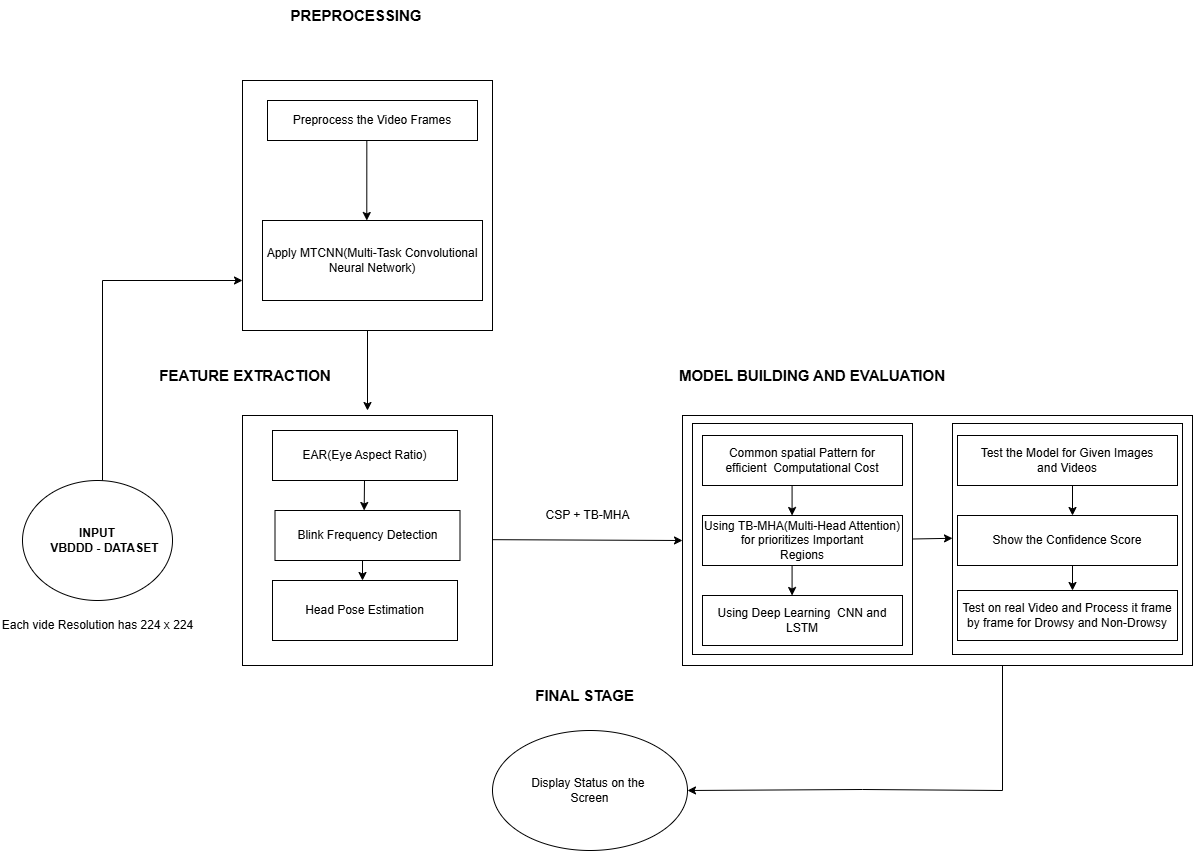

The diagram above was exported from draw.io. Its source (the exported page's mxGraphModel, read from the mxfile embedded in the PNG):
<mxGraphModel dx="3140" dy="2347" grid="1" gridSize="10" guides="1" tooltips="1" connect="1" arrows="1" fold="1" page="1" pageScale="1" pageWidth="827" pageHeight="1169" math="0" shadow="0">
  <root>
    <mxCell id="0" />
    <mxCell id="1" parent="0" />
    <mxCell id="Zz7YL0Qc2KQIGPVLXK7S-1" value="&lt;b&gt;INPUT&lt;/b&gt;&lt;div&gt;&lt;b&gt;&amp;nbsp; &amp;nbsp; &amp;nbsp; VBDDD - DATASET&lt;span style=&quot;white-space: pre;&quot;&gt;&#09;&lt;/span&gt;&lt;/b&gt;&lt;/div&gt;" style="ellipse;whiteSpace=wrap;html=1;" parent="1" vertex="1">
      <mxGeometry x="80" y="190" width="150" height="120" as="geometry" />
    </mxCell>
    <mxCell id="Zz7YL0Qc2KQIGPVLXK7S-2" value="Each vide Resolution has 224 x 224" style="text;html=1;align=center;verticalAlign=middle;whiteSpace=wrap;rounded=0;" parent="1" vertex="1">
      <mxGeometry x="57.5" y="320" width="195" height="30" as="geometry" />
    </mxCell>
    <mxCell id="Zz7YL0Qc2KQIGPVLXK7S-3" value="" style="whiteSpace=wrap;html=1;aspect=fixed;" parent="1" vertex="1">
      <mxGeometry x="300" y="-210" width="250" height="250" as="geometry" />
    </mxCell>
    <mxCell id="Zz7YL0Qc2KQIGPVLXK7S-5" value="" style="whiteSpace=wrap;html=1;aspect=fixed;" parent="1" vertex="1">
      <mxGeometry x="300" y="125" width="250" height="250" as="geometry" />
    </mxCell>
    <mxCell id="Zz7YL0Qc2KQIGPVLXK7S-9" value="" style="endArrow=none;html=1;rounded=0;" parent="1" edge="1">
      <mxGeometry width="50" height="50" relative="1" as="geometry">
        <mxPoint x="160" y="190" as="sourcePoint" />
        <mxPoint x="160" y="-10" as="targetPoint" />
      </mxGeometry>
    </mxCell>
    <mxCell id="Zz7YL0Qc2KQIGPVLXK7S-10" value="" style="endArrow=classic;html=1;rounded=0;entryX=0;entryY=0.8;entryDx=0;entryDy=0;entryPerimeter=0;" parent="1" target="Zz7YL0Qc2KQIGPVLXK7S-3" edge="1">
      <mxGeometry width="50" height="50" relative="1" as="geometry">
        <mxPoint x="160" y="-10" as="sourcePoint" />
        <mxPoint x="210" y="-60" as="targetPoint" />
      </mxGeometry>
    </mxCell>
    <mxCell id="Zz7YL0Qc2KQIGPVLXK7S-12" value="Preprocess the Video Frames" style="rounded=0;whiteSpace=wrap;html=1;" parent="1" vertex="1">
      <mxGeometry x="325" y="-190" width="210" height="40" as="geometry" />
    </mxCell>
    <mxCell id="Zz7YL0Qc2KQIGPVLXK7S-13" value="Apply MTCNN(Multi-Task Convolutional Neural Network)" style="rounded=0;whiteSpace=wrap;html=1;" parent="1" vertex="1">
      <mxGeometry x="320" y="-70" width="220" height="80" as="geometry" />
    </mxCell>
    <mxCell id="Zz7YL0Qc2KQIGPVLXK7S-15" value="EAR(Eye Aspect Ratio)" style="rounded=0;whiteSpace=wrap;html=1;" parent="1" vertex="1">
      <mxGeometry x="330" y="140" width="185" height="50" as="geometry" />
    </mxCell>
    <mxCell id="Zz7YL0Qc2KQIGPVLXK7S-16" value="Blink Frequency Detection" style="rounded=0;whiteSpace=wrap;html=1;" parent="1" vertex="1">
      <mxGeometry x="332.5" y="220" width="185" height="50" as="geometry" />
    </mxCell>
    <mxCell id="Zz7YL0Qc2KQIGPVLXK7S-17" value="Head Pose Estimation" style="rounded=0;whiteSpace=wrap;html=1;" parent="1" vertex="1">
      <mxGeometry x="330" y="290" width="185" height="60" as="geometry" />
    </mxCell>
    <mxCell id="Zz7YL0Qc2KQIGPVLXK7S-21" value="" style="endArrow=classic;html=1;rounded=0;exitX=0.473;exitY=1;exitDx=0;exitDy=0;exitPerimeter=0;" parent="1" source="Zz7YL0Qc2KQIGPVLXK7S-12" edge="1">
      <mxGeometry width="50" height="50" relative="1" as="geometry">
        <mxPoint x="424" y="-140" as="sourcePoint" />
        <mxPoint x="424.28999999999996" y="-70" as="targetPoint" />
      </mxGeometry>
    </mxCell>
    <mxCell id="Zz7YL0Qc2KQIGPVLXK7S-22" value="&lt;b&gt;&lt;font style=&quot;font-size: 15px;&quot;&gt;PREPROCESSING&lt;/font&gt;&lt;/b&gt;" style="text;html=1;align=center;verticalAlign=middle;whiteSpace=wrap;rounded=0;" parent="1" vertex="1">
      <mxGeometry x="384" y="-290" width="60" height="30" as="geometry" />
    </mxCell>
    <mxCell id="Zz7YL0Qc2KQIGPVLXK7S-23" value="&lt;span style=&quot;font-size: 15px;&quot;&gt;&lt;b&gt;FEATURE EXTRACTION&lt;/b&gt;&lt;/span&gt;" style="text;html=1;align=center;verticalAlign=middle;whiteSpace=wrap;rounded=0;" parent="1" vertex="1">
      <mxGeometry x="210" y="70" width="186" height="30" as="geometry" />
    </mxCell>
    <mxCell id="spo48B5ISHjUQs1aeQFc-3" value="" style="rounded=0;whiteSpace=wrap;html=1;" parent="1" vertex="1">
      <mxGeometry x="740" y="125" width="510" height="250" as="geometry" />
    </mxCell>
    <mxCell id="spo48B5ISHjUQs1aeQFc-6" value="" style="endArrow=classic;html=1;rounded=0;entryX=0;entryY=0.5;entryDx=0;entryDy=0;" parent="1" target="spo48B5ISHjUQs1aeQFc-3" edge="1">
      <mxGeometry width="50" height="50" relative="1" as="geometry">
        <mxPoint x="550" y="249.17000000000002" as="sourcePoint" />
        <mxPoint x="630" y="249.17000000000002" as="targetPoint" />
      </mxGeometry>
    </mxCell>
    <mxCell id="spo48B5ISHjUQs1aeQFc-7" value="&lt;span style=&quot;font-size: 15px;&quot;&gt;&lt;b&gt;MODEL BUILDING AND EVALUATION&lt;/b&gt;&lt;/span&gt;" style="text;html=1;align=center;verticalAlign=middle;whiteSpace=wrap;rounded=0;" parent="1" vertex="1">
      <mxGeometry x="730" y="70" width="280" height="30" as="geometry" />
    </mxCell>
    <mxCell id="spo48B5ISHjUQs1aeQFc-11" value="CSP + TB-MHA" style="text;html=1;align=center;verticalAlign=middle;resizable=0;points=[];autosize=1;strokeColor=none;fillColor=none;" parent="1" vertex="1">
      <mxGeometry x="590" y="210" width="110" height="30" as="geometry" />
    </mxCell>
    <mxCell id="spo48B5ISHjUQs1aeQFc-20" value="" style="rounded=0;whiteSpace=wrap;html=1;" parent="1" vertex="1">
      <mxGeometry x="750" y="133" width="220" height="231" as="geometry" />
    </mxCell>
    <mxCell id="spo48B5ISHjUQs1aeQFc-9" value="Common spatial Pattern for&lt;div&gt;efficient&amp;nbsp; Computational Cost&lt;/div&gt;" style="rounded=0;whiteSpace=wrap;html=1;" parent="1" vertex="1">
      <mxGeometry x="760" y="145" width="200" height="50" as="geometry" />
    </mxCell>
    <mxCell id="spo48B5ISHjUQs1aeQFc-10" value="Using TB-MHA(Multi-Head Attention) for prioritizes Important&lt;div&gt;Regions&lt;/div&gt;" style="rounded=0;whiteSpace=wrap;html=1;" parent="1" vertex="1">
      <mxGeometry x="760" y="225" width="200" height="50" as="geometry" />
    </mxCell>
    <mxCell id="spo48B5ISHjUQs1aeQFc-14" value="Using Deep Learning&amp;nbsp; CNN and LSTM" style="rounded=0;whiteSpace=wrap;html=1;" parent="1" vertex="1">
      <mxGeometry x="760" y="305" width="200" height="50" as="geometry" />
    </mxCell>
    <mxCell id="spo48B5ISHjUQs1aeQFc-15" value="" style="endArrow=classic;html=1;rounded=0;" parent="1" edge="1">
      <mxGeometry width="50" height="50" relative="1" as="geometry">
        <mxPoint x="849.5799999999999" y="195" as="sourcePoint" />
        <mxPoint x="849.5799999999999" y="225" as="targetPoint" />
      </mxGeometry>
    </mxCell>
    <mxCell id="spo48B5ISHjUQs1aeQFc-17" value="" style="endArrow=classic;html=1;rounded=0;" parent="1" edge="1">
      <mxGeometry width="50" height="50" relative="1" as="geometry">
        <mxPoint x="849.5799999999999" y="275" as="sourcePoint" />
        <mxPoint x="849.5799999999999" y="305" as="targetPoint" />
      </mxGeometry>
    </mxCell>
    <mxCell id="spo48B5ISHjUQs1aeQFc-21" value="" style="rounded=0;whiteSpace=wrap;html=1;" parent="1" vertex="1">
      <mxGeometry x="1010" y="133" width="230" height="231" as="geometry" />
    </mxCell>
    <mxCell id="spo48B5ISHjUQs1aeQFc-22" value="Test the Model for Given Images&lt;div&gt;and Videos&lt;/div&gt;" style="rounded=0;whiteSpace=wrap;html=1;" parent="1" vertex="1">
      <mxGeometry x="1015" y="145" width="220" height="50" as="geometry" />
    </mxCell>
    <mxCell id="spo48B5ISHjUQs1aeQFc-24" value="Show the Confidence Score" style="rounded=0;whiteSpace=wrap;html=1;" parent="1" vertex="1">
      <mxGeometry x="1015" y="225" width="220" height="50" as="geometry" />
    </mxCell>
    <mxCell id="spo48B5ISHjUQs1aeQFc-25" value="Test on real Video and Process it frame by frame for Drowsy and Non-Drowsy" style="rounded=0;whiteSpace=wrap;html=1;" parent="1" vertex="1">
      <mxGeometry x="1015" y="300" width="220" height="50" as="geometry" />
    </mxCell>
    <mxCell id="spo48B5ISHjUQs1aeQFc-27" value="" style="endArrow=classic;html=1;rounded=0;exitX=1;exitY=0.5;exitDx=0;exitDy=0;" parent="1" source="spo48B5ISHjUQs1aeQFc-20" edge="1">
      <mxGeometry width="50" height="50" relative="1" as="geometry">
        <mxPoint x="980" y="247.79000000000002" as="sourcePoint" />
        <mxPoint x="1010" y="247.79000000000002" as="targetPoint" />
      </mxGeometry>
    </mxCell>
    <mxCell id="spo48B5ISHjUQs1aeQFc-28" value="" style="endArrow=classic;html=1;rounded=0;" parent="1" edge="1">
      <mxGeometry width="50" height="50" relative="1" as="geometry">
        <mxPoint x="1130" y="195" as="sourcePoint" />
        <mxPoint x="1130" y="225" as="targetPoint" />
      </mxGeometry>
    </mxCell>
    <mxCell id="spo48B5ISHjUQs1aeQFc-29" value="" style="endArrow=classic;html=1;rounded=0;" parent="1" edge="1">
      <mxGeometry width="50" height="50" relative="1" as="geometry">
        <mxPoint x="1130" y="275" as="sourcePoint" />
        <mxPoint x="1130" y="300" as="targetPoint" />
      </mxGeometry>
    </mxCell>
    <mxCell id="spo48B5ISHjUQs1aeQFc-30" value="" style="endArrow=none;html=1;rounded=0;" parent="1" edge="1">
      <mxGeometry width="50" height="50" relative="1" as="geometry">
        <mxPoint x="1060" y="500" as="sourcePoint" />
        <mxPoint x="1060" y="375" as="targetPoint" />
        <Array as="points" />
      </mxGeometry>
    </mxCell>
    <mxCell id="spo48B5ISHjUQs1aeQFc-31" value="" style="endArrow=classic;html=1;rounded=0;entryX=1;entryY=0.5;entryDx=0;entryDy=0;" parent="1" target="spo48B5ISHjUQs1aeQFc-32" edge="1">
      <mxGeometry width="50" height="50" relative="1" as="geometry">
        <mxPoint x="1060" y="500" as="sourcePoint" />
        <mxPoint x="820" y="500" as="targetPoint" />
        <Array as="points">
          <mxPoint x="920" y="499" />
        </Array>
      </mxGeometry>
    </mxCell>
    <mxCell id="spo48B5ISHjUQs1aeQFc-32" value="Display Status on the&amp;nbsp;&lt;div&gt;Screen&lt;/div&gt;" style="ellipse;whiteSpace=wrap;html=1;" parent="1" vertex="1">
      <mxGeometry x="550" y="440" width="195" height="120" as="geometry" />
    </mxCell>
    <mxCell id="spo48B5ISHjUQs1aeQFc-34" value="&lt;b&gt;&lt;font style=&quot;font-size: 15px;&quot;&gt;&amp;nbsp;FINAL STAGE&lt;/font&gt;&lt;/b&gt;" style="text;html=1;align=center;verticalAlign=middle;resizable=0;points=[];autosize=1;strokeColor=none;fillColor=none;" parent="1" vertex="1">
      <mxGeometry x="575" y="390" width="130" height="30" as="geometry" />
    </mxCell>
    <mxCell id="spo48B5ISHjUQs1aeQFc-36" value="" style="endArrow=classic;html=1;rounded=0;" parent="1" edge="1">
      <mxGeometry width="50" height="50" relative="1" as="geometry">
        <mxPoint x="422" y="190" as="sourcePoint" />
        <mxPoint x="421.66999999999996" y="220" as="targetPoint" />
      </mxGeometry>
    </mxCell>
    <mxCell id="spo48B5ISHjUQs1aeQFc-37" value="" style="endArrow=classic;html=1;rounded=0;" parent="1" edge="1">
      <mxGeometry width="50" height="50" relative="1" as="geometry">
        <mxPoint x="420" y="270" as="sourcePoint" />
        <mxPoint x="420" y="290" as="targetPoint" />
      </mxGeometry>
    </mxCell>
    <mxCell id="cxDRxa_ti075lPv6LEop-2" value="" style="endArrow=classic;html=1;rounded=0;" edge="1" parent="1">
      <mxGeometry width="50" height="50" relative="1" as="geometry">
        <mxPoint x="425" y="40" as="sourcePoint" />
        <mxPoint x="425" y="120" as="targetPoint" />
      </mxGeometry>
    </mxCell>
  </root>
</mxGraphModel>